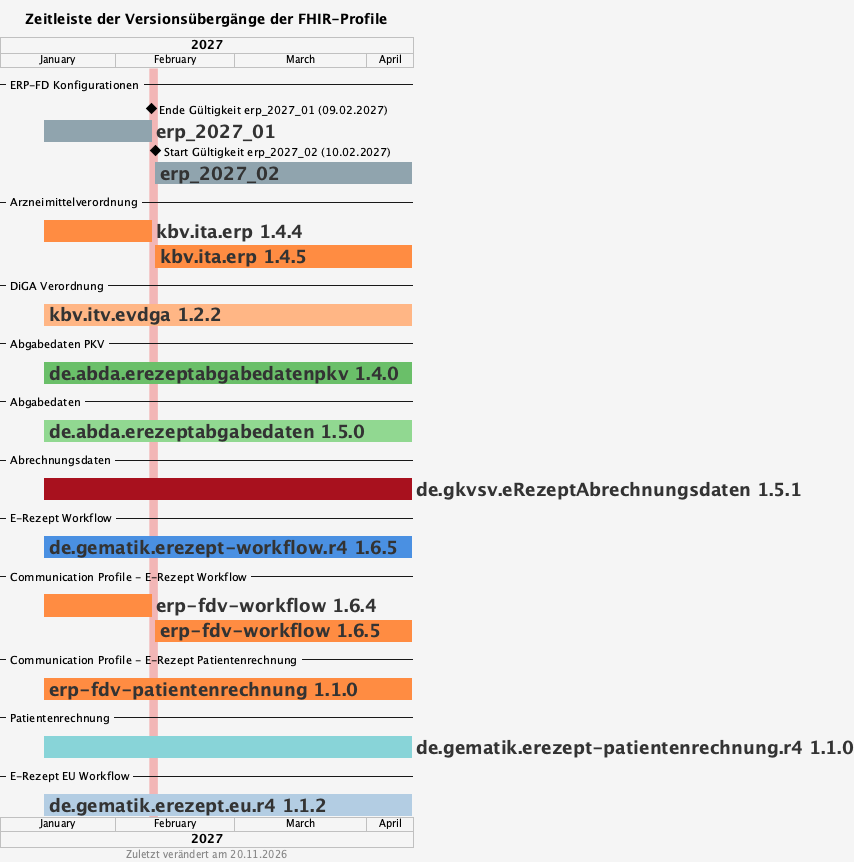

The diagram above was rendered by PlantUML. Its source (embedded in the PNG):
@startgantt


<style>
document {
   BackGroundColor #f5f5f5
}
ganttDiagram {
   task {
      BackGroundColor GreenYellow
      LineColor Green
      FontColor #333333
      FontSize 18
      FontStyle bold
   }
}
</style>

title Zeitleiste der Versionsübergänge der FHIR-Profile
footer Zuletzt verändert am 20.11.2026

projectscale monthly zoom 4
Project starts 2027-01-05

-- ERP-FD Konfigurationen --

2027-02-09 is colored #f2b6b6

[Ende Gültigkeit erp_2027_01 (09.02.2027)] happens on 2027-02-09

[erp_2027_01] starts 2027-01-15
[erp_2027_01] ends 2027-02-09
[erp_2027_01] is colored in #90a4ae

2027-02-10 is colored #f2b6b6

[Start Gültigkeit erp_2027_02 (10.02.2027)] happens on 2027-02-10
[Ende Gültigkeit erp_2027_01 (09.02.2027)] happens on 2027-02-09

[erp_2027_02] starts 2027-02-10
[erp_2027_02] ends 2027-04-11
[erp_2027_02] is colored in #90a4ae

-- Arzneimittelverordnung --

[kbv.ita.erp 1.4.4] starts 2027-01-15 and ends 2027-02-09
[kbv.ita.erp 1.4.4] is colored in #ff8c42

[kbv.ita.erp 1.4.5] starts 2027-02-10 and ends 2027-04-11
[kbv.ita.erp 1.4.5] is colored in #ff8c42

-- DiGA Verordnung --

[kbv.itv.evdga 1.2.2] starts 2027-01-15 and ends 2027-04-11
[kbv.itv.evdga 1.2.2] is colored in #ffb685

-- Abgabedaten PKV --

[de.abda.erezeptabgabedatenpkv 1.4.0] starts 2027-01-15 and ends 2027-04-11
[de.abda.erezeptabgabedatenpkv 1.4.0] is colored in #6abf69

-- Abgabedaten --

[de.abda.erezeptabgabedaten 1.5.0] starts 2027-01-15 and ends 2027-04-11
[de.abda.erezeptabgabedaten 1.5.0] is colored in #91d891

-- Abrechnungsdaten --

[de.gkvsv.eRezeptAbrechnungsdaten 1.5.1] starts 2027-01-15 and ends 2027-04-11
[de.gkvsv.eRezeptAbrechnungsdaten 1.5.1] is colored in #A8111E

-- E-Rezept Workflow --

[de.gematik.erezept-workflow.r4 1.6.5] starts 2027-01-15 and ends 2027-04-11
[de.gematik.erezept-workflow.r4 1.6.5] is colored in #4a90e2

-- Communication Profile - E-Rezept Workflow --

[erp-fdv-workflow 1.6.4] starts 2027-01-15 and ends 2027-02-09
[erp-fdv-workflow 1.6.4] is colored in #ff8c42

[erp-fdv-workflow 1.6.5] starts 2027-02-10 and ends 2027-04-11
[erp-fdv-workflow 1.6.5] is colored in #ff8c42

-- Communication Profile - E-Rezept Patientenrechnung --

[erp-fdv-patientenrechnung 1.1.0] starts 2027-01-15 and ends 2027-04-11
[erp-fdv-patientenrechnung 1.1.0] is colored in #ff8c42

-- Patientenrechnung --

[de.gematik.erezept-patientenrechnung.r4 1.1.0] starts 2027-01-15 and ends 2027-04-11
[de.gematik.erezept-patientenrechnung.r4 1.1.0] is colored in #88d4d8

-- E-Rezept EU Workflow --

[de.gematik.erezept.eu.r4 1.1.2] starts 2027-01-15 and ends 2027-04-11
[de.gematik.erezept.eu.r4 1.1.2] is colored in #b3cde3

@endgantt